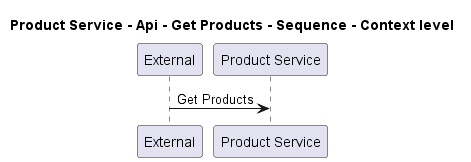

The diagram above was rendered by PlantUML. Its source (embedded in the PNG):
@startuml
!pragma layout smetana

title Product Service - Api - Get Products - Sequence - Context level

participant "External" as C4InterFlow.SoftwareSystems.ExternalSystem
participant "Product Service" as ECommercePlatform.SoftwareSystems.ProductService

C4InterFlow.SoftwareSystems.ExternalSystem -> ECommercePlatform.SoftwareSystems.ProductService : Get Products


@enduml